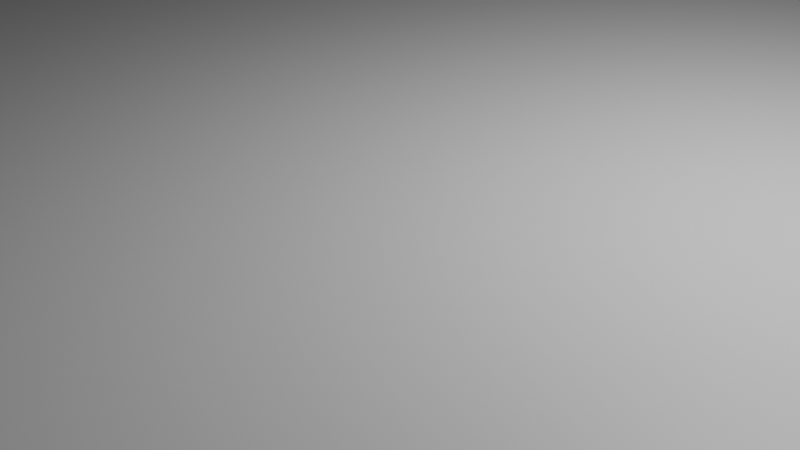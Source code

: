 # Source: Untitled.blend  (saved by Blender 4.5.90; exported with 4.5.12 LTS)
import bpy
from mathutils import Matrix  # noqa: F401  (used for matrix-valued properties, if any)

bpy.ops.wm.read_factory_settings(use_empty=True)
scene = bpy.context.scene
scene.name = 'Scene'

# ---- collections
col_collection = bpy.data.collections.new('Collection'); scene.collection.children.link(col_collection)

# ---- materials (node trees are filled in below, after node groups)
mat_material = bpy.data.materials.new('Material')
mat_material.alpha_threshold = 0.0
mat_material.roughness = 0.5
mat_material.line_color = (0.0, 0.0, 0.0, 1.0)

# ---- material node trees
mat_material.use_nodes = True; mat_material.node_tree.nodes.clear()
_N = mat_material.node_tree.nodes; _L = mat_material.node_tree.links
n0 = _N.new('ShaderNodeOutputMaterial'); n0.name = 'Material Output'; n0.location = (200, 100)
n1 = _N.new('ShaderNodeBsdfPrincipled'); n1.name = 'Principled BSDF'; n1.location = (-200, 100)
n1.inputs[3].default_value = 1.45
_L.new(n1.outputs[0], n0.inputs[0])
n0.is_active_output = True

# ---- world
world_world = bpy.data.worlds.new('World'); scene.world = world_world
world_world.use_nodes = True; world_world.node_tree.nodes.clear()
_N = world_world.node_tree.nodes; _L = world_world.node_tree.links
n0 = _N.new('ShaderNodeOutputWorld'); n0.name = 'World Output'; n0.location = (200, 100)
n1 = _N.new('ShaderNodeBackground'); n1.name = 'Background'; n1.location = (-200, 100)
n1.inputs[0].default_value = (0.05088, 0.05088, 0.05088, 1.0)
_L.new(n1.outputs[0], n0.inputs[0])
n0.is_active_output = True
world_world.color = (0.05088, 0.05088, 0.05088)
world_world.sun_shadow_jitter_overblur = 0.0

# ---- cameras
cam_camera = bpy.data.cameras.new('Camera')
cam_camera.clip_end = 100.0
cam_camera.ortho_scale = 7.314

# ---- lights
light_light = bpy.data.lights.new('Light', 'POINT')
light_light.energy = 1000.0
light_light.shadow_soft_size = 0.1

# ---- meshes
me_cube = bpy.data.meshes.new('Cube')
me_cube.from_pydata([(1.0, 1.0, 1.0), (1.0, 1.0, -1.0), (1.0, -1.0, 1.0), (1.0, -1.0, -1.0), (-1.0, 1.0, 1.0), (-1.0, 1.0, -1.0), (-1.0, -1.0, 1.0), (-1.0, -1.0, -1.0)], [], [(0, 4, 6, 2), (3, 2, 6, 7), (7, 6, 4, 5), (5, 1, 3, 7), (1, 0, 2, 3), (5, 4, 0, 1)])
_uv = me_cube.uv_layers.new(name='UVMap')
_uv.uv.foreach_set('vector', [0.625, 0.5, 0.875, 0.5, 0.875, 0.75, 0.625, 0.75, 0.375, 0.75, 0.625, 0.75, 0.625, 1.0, 0.375, 1.0, 0.375, 0.0, 0.625, 0.0, 0.625, 0.25, 0.375, 0.25, 0.125, 0.5, 0.375, 0.5, 0.375, 0.75, 0.125, 0.75, 0.375, 0.5, 0.625, 0.5, 0.625, 0.75, 0.375, 0.75, 0.375, 0.25, 0.625, 0.25, 0.625, 0.5, 0.375, 0.5])
me_cube.materials.append(mat_material)
me_cube.use_mirror_vertex_groups = False
me_cube.update()

# ---- objects
ob_floor = bpy.data.objects.new('Floor', me_cube)
ob_light = bpy.data.objects.new('Light', light_light)
ob_camera = bpy.data.objects.new('Camera', cam_camera)

# ---- transforms, parenting, visibility, modifiers, constraints
ob_floor.location = (0.0, 0.0, 0.0)
ob_floor.scale = (100.0, 100.0, 1.0)
ob_floor.lock_rotations_4d = False
ob_floor.empty_display_type = 'ARROWS'
ob_floor.lineart.crease_threshold = 0.0
ob_light.location = (4.076, 1.005, 5.904)
ob_light.rotation_euler = (0.6503, 0.05522, 1.866)
ob_light.lock_rotations_4d = False
ob_light.empty_display_type = 'ARROWS'
ob_light.color = (0.0, 0.0, 0.0, 0.0)
ob_light.lineart.crease_threshold = 0.0
ob_camera.location = (7.359, -6.926, 4.958)
ob_camera.rotation_euler = (1.109, 0.0, 0.8149)
ob_camera.lock_rotations_4d = False
ob_camera.empty_display_type = 'ARROWS'
ob_camera.color = (0.0, 0.0, 0.0, 0.0)
ob_camera.display_type = 'WIRE'
ob_camera.lineart.crease_threshold = 0.0

# ---- collection membership
col_collection.objects.link(ob_floor)
col_collection.objects.link(ob_light)
col_collection.objects.link(ob_camera)

# ---- scene / render settings (as saved in the file)
scene.camera = ob_camera
scene.frame_start = 1; scene.frame_end = 250; scene.frame_set(1)
scene.render.engine = 'BLENDER_EEVEE_NEXT'
bpy.context.view_layer.update()
